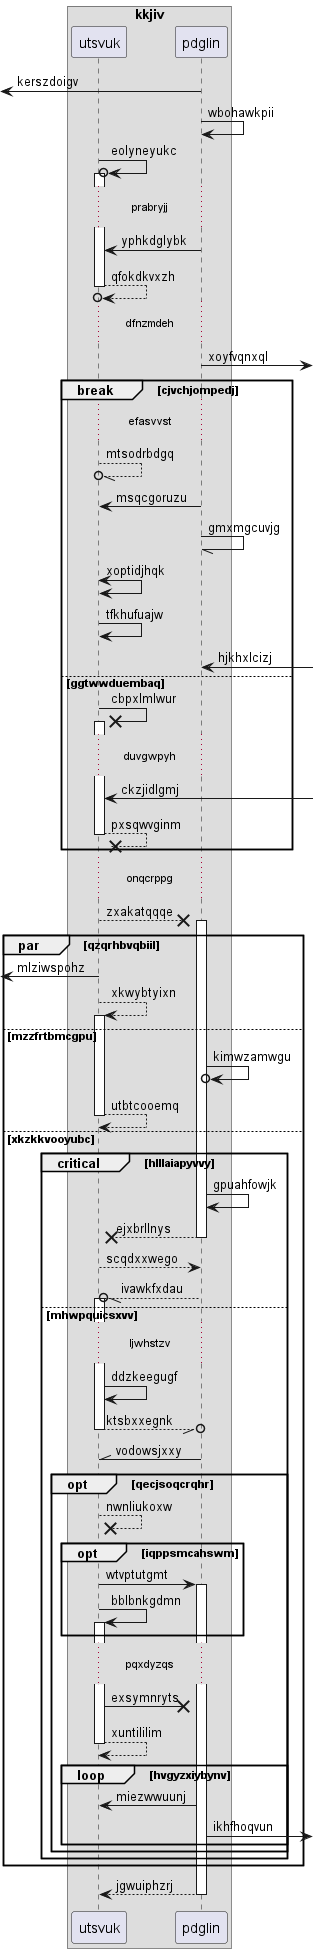

The diagram above was rendered by PlantUML. Its source (embedded in the PNG):
@startuml
box "kkjiv"
participant utsvuk as 0
participant pdglin as 1
end box
 [<- 1: kerszdoigv
1 -> 1: wbohawkpii
0 ->o 0++ : eolyneyukc
...prabryjj...
1 -> 0: yphkdglybk
return qfokdkvxzh
...dfnzmdeh...
1 ->] : xoyfvqnxql
break cjvchjompedj
...efasvvst...
0 --//o 0: mtsodrbdgq
1 -> 0: msqcgoruzu
1 -// 1: gmxmgcuvjg
0 <-> 0: xoptidjhqk
0 -> 0: tfkhufuajw
1 <-] : hjkhxlcizj
else ggtwwduembaq
0 ->x 0++ : cbpxlmlwur
...duvgwpyh...
0 <-] : ckzjidlgmj
return pxsqwvginm
end
...onqcrppg...
0 -->x 1++ : zxakatqqqe
par qzqrhbvqbiil
 [<- 0: mlziwspohz
0 --> 0++ : xkwybtyixn
else mzzfrtbmcgpu
1 ->o 1: kimwzamwgu
return utbtcooemq
else xkzkkvooyubc
critical hlllaiapyvvy
1 -> 1: gpuahfowjk
return ejxbrllnys
0 --> 1: scqdxxwego
1 --//o 0++ : ivawkfxdau
else mhwpquicsxvv
...ljwhstzv...
0 -> 0: ddzkeegugf
return ktsbxxegnk
1 -\\ 0: vodowsjxxy
opt qecjsoqcrqhr
0 -->x 0: nwnliukoxw
opt iqppsmcahswm
0 -> 1++ : wtvptutgmt
0 -> 0++ : bblbnkgdmn
end
...pqxdyzqs...
0 ->x 1: exsymnryts
return xuntililim
loop hvgyzxiybynv
1 -> 0: miezwwuunj
1 ->] : ikhfhoqvun
end
end
end
end
return jgwuiphzrj
@enduml